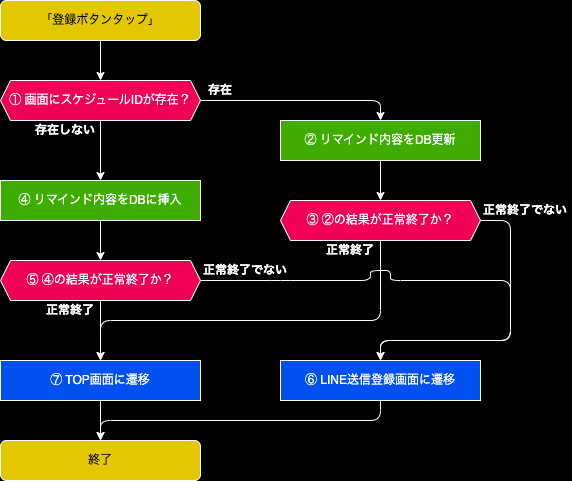

The diagram above was exported from draw.io. Its source (the exported page's mxGraphModel, read from the mxfile embedded in the PNG):
<mxGraphModel dx="686" dy="522" grid="1" gridSize="10" guides="1" tooltips="1" connect="1" arrows="1" fold="1" page="1" pageScale="1" pageWidth="827" pageHeight="1169" background="#000000" math="0" shadow="0">
  <root>
    <mxCell id="0" />
    <mxCell id="1" parent="0" />
    <mxCell id="2" value="「登録ボタンタップ」" style="rounded=1;whiteSpace=wrap;html=1;strokeColor=#FFFFFF;fillColor=#e3c800;fontColor=#000000;" parent="1" vertex="1">
      <mxGeometry x="200" width="200" height="40" as="geometry" />
    </mxCell>
    <mxCell id="3" value="① 画面にスケジュールIDが存在？" style="shape=hexagon;perimeter=hexagonPerimeter2;whiteSpace=wrap;html=1;fixedSize=1;fillColor=#ef0055;size=10;fontColor=#FFFFFF;strokeColor=#FFFFFF;" parent="1" vertex="1">
      <mxGeometry x="200" y="80" width="200" height="40" as="geometry" />
    </mxCell>
    <mxCell id="4" value="" style="endArrow=classic;html=1;strokeColor=#FFFFFF;exitX=0.5;exitY=1;exitDx=0;exitDy=0;entryX=0.5;entryY=0;entryDx=0;entryDy=0;" parent="1" source="2" target="3" edge="1">
      <mxGeometry width="50" height="50" relative="1" as="geometry">
        <mxPoint x="270" y="60" as="sourcePoint" />
        <mxPoint x="330" y="60" as="targetPoint" />
      </mxGeometry>
    </mxCell>
    <mxCell id="5" value="存在しない" style="text;html=1;strokeColor=none;fillColor=none;align=center;verticalAlign=middle;whiteSpace=wrap;rounded=0;fontColor=#FFFFFF;fontStyle=1" parent="1" vertex="1">
      <mxGeometry x="230" y="120" width="70" height="20" as="geometry" />
    </mxCell>
    <mxCell id="6" value="存在" style="text;html=1;strokeColor=none;fillColor=none;align=center;verticalAlign=middle;whiteSpace=wrap;rounded=0;fontColor=#FFFFFF;fontStyle=1" parent="1" vertex="1">
      <mxGeometry x="400" y="80" width="40" height="20" as="geometry" />
    </mxCell>
    <mxCell id="7" value="&lt;span style=&quot;color: rgba(0, 0, 0, 0); font-family: monospace; font-size: 0px; text-align: start; background-color: rgb(42, 37, 47);&quot;&gt;%3CmxGraphModel%3E%3Croot%3E%3CmxCell%20id%3D%220%22%2F%3E%3CmxCell%20id%3D%221%22%20parent%3D%220%22%2F%3E%3CmxCell%20id%3D%222%22%20value%3D%22%E5%AD%98%E5%9C%A8%22%20style%3D%22text%3Bhtml%3D1%3BstrokeColor%3Dnone%3BfillColor%3Dnone%3Balign%3Dcenter%3BverticalAlign%3Dmiddle%3BwhiteSpace%3Dwrap%3Brounded%3D0%3BfontColor%3D%23FFFFFF%3BfontStyle%3D1%22%20vertex%3D%221%22%20parent%3D%221%22%3E%3CmxGeometry%20x%3D%22270%22%20y%3D%22120%22%20width%3D%2230%22%20height%3D%2220%22%20as%3D%22geometry%22%2F%3E%3C%2FmxCell%3E%3C%2Froot%3E%3C%2FmxGraphModel%3E&lt;/span&gt;" style="endArrow=classic;html=1;strokeColor=#FFFFFF;exitX=0.5;exitY=1;exitDx=0;exitDy=0;entryX=0.5;entryY=0;entryDx=0;entryDy=0;" parent="1" source="3" target="103" edge="1">
      <mxGeometry width="50" height="50" relative="1" as="geometry">
        <mxPoint x="310" y="50" as="sourcePoint" />
        <mxPoint x="300" y="160" as="targetPoint" />
        <mxPoint as="offset" />
      </mxGeometry>
    </mxCell>
    <mxCell id="8" value="" style="endArrow=classic;html=1;strokeColor=#FFFFFF;exitX=1;exitY=0.5;exitDx=0;exitDy=0;entryX=0.5;entryY=0;entryDx=0;entryDy=0;" parent="1" source="3" target="122" edge="1">
      <mxGeometry width="50" height="50" relative="1" as="geometry">
        <mxPoint x="310" y="130" as="sourcePoint" />
        <mxPoint x="780" y="120" as="targetPoint" />
        <Array as="points">
          <mxPoint x="580" y="100" />
        </Array>
      </mxGeometry>
    </mxCell>
    <mxCell id="74" value="③ ②の結果が正常終了か？" style="shape=hexagon;perimeter=hexagonPerimeter2;whiteSpace=wrap;html=1;fixedSize=1;fillColor=#ef0055;size=10;fontColor=#FFFFFF;strokeColor=#FFFFFF;" parent="1" vertex="1">
      <mxGeometry x="480" y="200" width="200" height="40" as="geometry" />
    </mxCell>
    <mxCell id="75" value="正常終了" style="text;html=1;strokeColor=none;fillColor=none;align=center;verticalAlign=middle;whiteSpace=wrap;rounded=0;fontColor=#FFFFFF;fontStyle=1" parent="1" vertex="1">
      <mxGeometry x="520" y="240" width="60" height="20" as="geometry" />
    </mxCell>
    <mxCell id="77" value="正常終了でない" style="text;html=1;strokeColor=none;fillColor=none;align=center;verticalAlign=middle;whiteSpace=wrap;rounded=0;fontColor=#FFFFFF;fontStyle=1" parent="1" vertex="1">
      <mxGeometry x="680" y="200" width="90" height="20" as="geometry" />
    </mxCell>
    <mxCell id="78" value="" style="endArrow=classic;html=1;strokeColor=#FFFFFF;exitX=1;exitY=0.5;exitDx=0;exitDy=0;entryX=0.5;entryY=0;entryDx=0;entryDy=0;" parent="1" source="74" target="117" edge="1">
      <mxGeometry width="50" height="50" relative="1" as="geometry">
        <mxPoint x="850" y="190" as="sourcePoint" />
        <mxPoint x="1010" y="260" as="targetPoint" />
        <Array as="points">
          <mxPoint x="710" y="220" />
          <mxPoint x="710" y="340" />
          <mxPoint x="580" y="340" />
        </Array>
      </mxGeometry>
    </mxCell>
    <mxCell id="80" value="&lt;span style=&quot;color: rgba(0, 0, 0, 0); font-family: monospace; font-size: 0px; text-align: start; background-color: rgb(42, 37, 47);&quot;&gt;%3CmxGraphModel%3E%3Croot%3E%3CmxCell%20id%3D%220%22%2F%3E%3CmxCell%20id%3D%221%22%20parent%3D%220%22%2F%3E%3CmxCell%20id%3D%222%22%20value%3D%22%E5%AD%98%E5%9C%A8%22%20style%3D%22text%3Bhtml%3D1%3BstrokeColor%3Dnone%3BfillColor%3Dnone%3Balign%3Dcenter%3BverticalAlign%3Dmiddle%3BwhiteSpace%3Dwrap%3Brounded%3D0%3BfontColor%3D%23FFFFFF%3BfontStyle%3D1%22%20vertex%3D%221%22%20parent%3D%221%22%3E%3CmxGeometry%20x%3D%22270%22%20y%3D%22120%22%20width%3D%2230%22%20height%3D%2220%22%20as%3D%22geometry%22%2F%3E%3C%2FmxCell%3E%3C%2Froot%3E%3C%2FmxGraphModel%3E&lt;/span&gt;" style="endArrow=classic;html=1;strokeColor=#FFFFFF;entryX=0.5;entryY=0;entryDx=0;entryDy=0;exitX=0.5;exitY=1;exitDx=0;exitDy=0;" parent="1" source="122" target="74" edge="1">
      <mxGeometry x="-0.0039" width="50" height="50" relative="1" as="geometry">
        <mxPoint x="710" y="180" as="sourcePoint" />
        <mxPoint x="750" y="130" as="targetPoint" />
        <mxPoint as="offset" />
      </mxGeometry>
    </mxCell>
    <mxCell id="98" value="⑤ ④の結果が正常終了か？" style="shape=hexagon;perimeter=hexagonPerimeter2;whiteSpace=wrap;html=1;fixedSize=1;fillColor=#ef0055;size=10;fontColor=#FFFFFF;strokeColor=#FFFFFF;" parent="1" vertex="1">
      <mxGeometry x="200" y="260" width="200" height="40" as="geometry" />
    </mxCell>
    <mxCell id="99" value="正常終了" style="text;html=1;strokeColor=none;fillColor=none;align=center;verticalAlign=middle;whiteSpace=wrap;rounded=0;fontColor=#FFFFFF;fontStyle=1" parent="1" vertex="1">
      <mxGeometry x="240" y="300" width="60" height="20" as="geometry" />
    </mxCell>
    <mxCell id="100" value="正常終了でない" style="text;html=1;strokeColor=none;fillColor=none;align=center;verticalAlign=middle;whiteSpace=wrap;rounded=0;fontColor=#FFFFFF;fontStyle=1" parent="1" vertex="1">
      <mxGeometry x="400" y="260" width="90" height="20" as="geometry" />
    </mxCell>
    <mxCell id="101" value="" style="endArrow=classic;html=1;strokeColor=#FFFFFF;exitX=0.5;exitY=1;exitDx=0;exitDy=0;entryX=0.5;entryY=0;entryDx=0;entryDy=0;" parent="1" source="98" target="134" edge="1">
      <mxGeometry width="50" height="50" relative="1" as="geometry">
        <mxPoint x="300" y="230" as="sourcePoint" />
        <mxPoint x="300" y="320" as="targetPoint" />
        <Array as="points" />
      </mxGeometry>
    </mxCell>
    <mxCell id="103" value="④ リマインド内容をDBに挿入" style="rounded=0;whiteSpace=wrap;html=1;strokeColor=#FFFFFF;fillColor=#3EAD00;fontColor=#FFFFFF;" parent="1" vertex="1">
      <mxGeometry x="200" y="180" width="200" height="40" as="geometry" />
    </mxCell>
    <mxCell id="104" value="" style="endArrow=classic;html=1;strokeColor=#FFFFFF;exitX=0.5;exitY=1;exitDx=0;exitDy=0;entryX=0.5;entryY=0;entryDx=0;entryDy=0;" parent="1" source="103" target="98" edge="1">
      <mxGeometry width="50" height="50" relative="1" as="geometry">
        <mxPoint x="200" y="250" as="sourcePoint" />
        <mxPoint x="200" y="300" as="targetPoint" />
      </mxGeometry>
    </mxCell>
    <mxCell id="107" value="" style="endArrow=classic;html=1;strokeColor=#FFFFFF;exitX=1;exitY=0.5;exitDx=0;exitDy=0;entryX=0.5;entryY=0;entryDx=0;entryDy=0;" parent="1" source="98" target="117" edge="1">
      <mxGeometry width="50" height="50" relative="1" as="geometry">
        <mxPoint x="310" y="290" as="sourcePoint" />
        <mxPoint x="310" y="420" as="targetPoint" />
        <Array as="points">
          <mxPoint x="480" y="280" />
          <mxPoint x="570" y="280" />
          <mxPoint x="570" y="270" />
          <mxPoint x="590" y="270" />
          <mxPoint x="590" y="280" />
          <mxPoint x="710" y="280" />
          <mxPoint x="710" y="340" />
          <mxPoint x="580" y="340" />
        </Array>
      </mxGeometry>
    </mxCell>
    <mxCell id="110" value="終了" style="rounded=1;whiteSpace=wrap;html=1;strokeColor=#FFFFFF;fillColor=#e3c800;fontColor=#000000;" parent="1" vertex="1">
      <mxGeometry x="200" y="440" width="200" height="40" as="geometry" />
    </mxCell>
    <mxCell id="117" value="⑥ LINE送信登録画面に遷移" style="rounded=0;whiteSpace=wrap;html=1;strokeColor=#FFFFFF;fillColor=#0050ef;fontColor=#ffffff;" parent="1" vertex="1">
      <mxGeometry x="480" y="360" width="200" height="40" as="geometry" />
    </mxCell>
    <mxCell id="122" value="② リマインド内容をDB更新" style="rounded=0;whiteSpace=wrap;html=1;strokeColor=#FFFFFF;fillColor=#3EAD00;fontColor=#FFFFFF;" parent="1" vertex="1">
      <mxGeometry x="480" y="120" width="200" height="40" as="geometry" />
    </mxCell>
    <mxCell id="133" value="" style="endArrow=classic;html=1;strokeColor=#FFFFFF;exitX=0.5;exitY=1;exitDx=0;exitDy=0;entryX=0.5;entryY=0;entryDx=0;entryDy=0;" parent="1" source="117" target="110" edge="1">
      <mxGeometry width="50" height="50" relative="1" as="geometry">
        <mxPoint x="550" y="330" as="sourcePoint" />
        <mxPoint x="310" y="450" as="targetPoint" />
        <Array as="points">
          <mxPoint x="580" y="420" />
          <mxPoint x="300" y="420" />
        </Array>
      </mxGeometry>
    </mxCell>
    <mxCell id="134" value="⑦ TOP画面に遷移" style="rounded=0;whiteSpace=wrap;html=1;strokeColor=#FFFFFF;fillColor=#0050ef;fontColor=#ffffff;" parent="1" vertex="1">
      <mxGeometry x="200" y="360" width="200" height="40" as="geometry" />
    </mxCell>
    <mxCell id="135" value="&lt;span style=&quot;color: rgba(0, 0, 0, 0); font-family: monospace; font-size: 0px; text-align: start; background-color: rgb(42, 37, 47);&quot;&gt;%3CmxGraphModel%3E%3Croot%3E%3CmxCell%20id%3D%220%22%2F%3E%3CmxCell%20id%3D%221%22%20parent%3D%220%22%2F%3E%3CmxCell%20id%3D%222%22%20value%3D%22%E5%AD%98%E5%9C%A8%22%20style%3D%22text%3Bhtml%3D1%3BstrokeColor%3Dnone%3BfillColor%3Dnone%3Balign%3Dcenter%3BverticalAlign%3Dmiddle%3BwhiteSpace%3Dwrap%3Brounded%3D0%3BfontColor%3D%23FFFFFF%3BfontStyle%3D1%22%20vertex%3D%221%22%20parent%3D%221%22%3E%3CmxGeometry%20x%3D%22270%22%20y%3D%22120%22%20width%3D%2230%22%20height%3D%2220%22%20as%3D%22geometry%22%2F%3E%3C%2FmxCell%3E%3C%2Froot%3E%3C%2FmxGraphModel%3E&lt;/span&gt;" style="endArrow=classic;html=1;strokeColor=#FFFFFF;entryX=0.5;entryY=0;entryDx=0;entryDy=0;exitX=0.5;exitY=1;exitDx=0;exitDy=0;" parent="1" source="74" target="134" edge="1">
      <mxGeometry x="-0.0039" width="50" height="50" relative="1" as="geometry">
        <mxPoint x="750" y="170.00000000000006" as="sourcePoint" />
        <mxPoint x="750" y="210.00000000000006" as="targetPoint" />
        <mxPoint as="offset" />
        <Array as="points">
          <mxPoint x="580" y="320" />
          <mxPoint x="300" y="320" />
        </Array>
      </mxGeometry>
    </mxCell>
    <mxCell id="136" value="" style="endArrow=classic;html=1;strokeColor=#FFFFFF;exitX=0.5;exitY=1;exitDx=0;exitDy=0;entryX=0.5;entryY=0;entryDx=0;entryDy=0;" parent="1" source="134" target="110" edge="1">
      <mxGeometry width="50" height="50" relative="1" as="geometry">
        <mxPoint x="550" y="370" as="sourcePoint" />
        <mxPoint x="310" y="410" as="targetPoint" />
        <Array as="points" />
      </mxGeometry>
    </mxCell>
  </root>
</mxGraphModel>